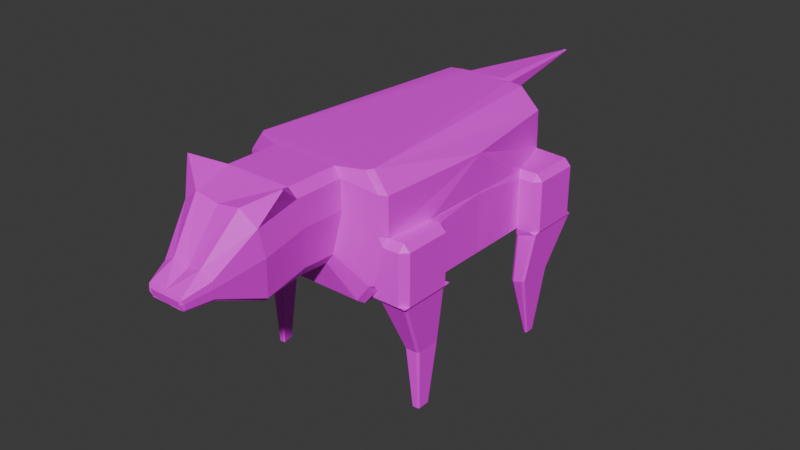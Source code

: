 # Source: dog.blend  (saved by Blender 4.0.36; exported with 4.5.12 LTS)
import bpy
from mathutils import Matrix  # noqa: F401  (used for matrix-valued properties, if any)

bpy.ops.wm.read_factory_settings(use_empty=True)
scene = bpy.context.scene
scene.name = 'Scene'

# ---- images (referenced by path relative to the original .blend; pixels are not part of the script)
import os
ASSET_DIR = os.environ.get("B2B_ASSET_DIR", "")  # directory of the original .blend (textures are referenced by path, not embedded)
HERE = os.path.dirname(os.path.abspath(__file__))  # packed textures are extracted next to this script under _unpacked/

def load_image(name, relpath, width, height, colorspace="sRGB"):
    """Load a texture the original file referenced (path relative to the .blend, or extracted next to this script)."""
    p = next((c for c in (os.path.join(HERE, relpath), os.path.join(ASSET_DIR, relpath)) if relpath and os.path.exists(c)), "")
    if p:
        img = bpy.data.images.load(p, check_existing=True)
        img.name = name
    else:  # same state as the original file: an image datablock whose file is absent (Cycles renders it pink)
        img = bpy.data.images.new(name, width, height)
        img.source = "FILE"
        img.filepath = "//" + (relpath or name)
    img.colorspace_settings.name = colorspace
    return img
img_doggo_png = load_image('doggo.png', 'doggo.png', 1024, 1024, 'sRGB')

# ---- materials (node trees are filled in below, after node groups)
mat_material_001 = bpy.data.materials.new('Material.001')
mat_material_001.use_transparent_shadow = False

# ---- material node trees
mat_material_001.use_nodes = True; mat_material_001.node_tree.nodes.clear()
_N = mat_material_001.node_tree.nodes; _L = mat_material_001.node_tree.links
n0 = _N.new('ShaderNodeBsdfPrincipled'); n0.name = 'Principled BSDF'; n0.location = (10, 300)
n0.inputs[3].default_value = 1.45
n1 = _N.new('ShaderNodeOutputMaterial'); n1.name = 'Material Output'; n1.location = (300, 300)
n2 = _N.new('ShaderNodeTexImage'); n2.name = 'Image Texture'; n2.location = (-438, 236)
n2.image = img_doggo_png
_L.new(n0.outputs[0], n1.inputs[0])
_L.new(n2.outputs[0], n0.inputs[0])
n1.is_active_output = True

# ---- world
world_world = bpy.data.worlds.new('World'); scene.world = world_world
world_world.use_nodes = True; world_world.node_tree.nodes.clear()
_N = world_world.node_tree.nodes; _L = world_world.node_tree.links
n0 = _N.new('ShaderNodeOutputWorld'); n0.name = 'World Output'; n0.location = (300, 300)
n1 = _N.new('ShaderNodeBackground'); n1.name = 'Background'; n1.location = (10, 300)
n1.inputs[0].default_value = (0.05088, 0.05088, 0.05088, 1.0)
_L.new(n1.outputs[0], n0.inputs[0])
n0.is_active_output = True
world_world.color = (0.05088, 0.05088, 0.05088)
world_world.use_sun_shadow = False
world_world.sun_shadow_jitter_overblur = 0.0

# ---- meshes
me_cube_001 = bpy.data.meshes.new('Cube.001')
me_cube_001.from_pydata([(0.0, 0.0, 2.435), (0.0, 2.5, 2.435), (0.4153, -0.1029, 2.334), (0.3452, -0.1049, 2.431), (0.2441, -0.1278, 1.487), (0.3281, -0.1304, 1.602), (0.8517, 1.25, 2.233), (0.8706, 1.25, 1.238), (0.4153, -0.1005, 2.036), (0.8517, 1.25, 1.835), (0.8706, 0.625, 1.238), (0.8706, 1.875, 1.238), (0.0, 2.5, 1.837), (0.0, 2.5, 2.195), (0.0, 4.001, 2.321), (0.8713, 0.624, 1.211), (0.6891, -0.03276, 1.266), (1.015, 0.624, 1.242), (0.8754, 0.5765, 1.181), (0.9982, 0.04114, 1.208), (0.0, -0.1034, 2.431), (0.0, -0.1262, 1.487), (0.0, -0.4462, 1.508), (0.0, -0.6421, 2.431), (0.3484, -0.6435, 2.431), (0.4185, -0.6193, 2.337), (0.3313, -0.4771, 1.619), (0.2473, -0.4477, 1.507), (0.4185, -0.5482, 2.048), (0.0, -0.8856, 1.468), (0.0, -1.081, 2.338), (0.2486, -1.082, 2.379), (0.4218, -1.059, 2.244), (0.3346, -0.9164, 1.526), (0.2709, -0.887, 1.468), (0.4217, -0.9875, 1.955), (0.0, -1.39, 1.682), (0.0, -1.438, 1.909), (0.1569, -1.438, 1.951), (0.2772, -1.433, 1.886), (0.2558, -1.398, 1.71), (0.2351, -1.391, 1.682), (0.2772, -1.415, 1.815), (0.5436, -0.8966, 2.562), (0.5514, -0.8939, 2.552), (0.0, -1.687, 1.782), (0.0, -1.67, 1.816), (0.0, -1.64, 1.676), (0.0, -1.67, 1.701), (0.176, -1.686, 1.782), (0.1905, -1.67, 1.816), (0.1752, -1.687, 1.783), (0.2011, -1.667, 1.802), (0.1649, -1.668, 1.705), (0.1879, -1.645, 1.693), (0.1617, -1.671, 1.7), (0.1752, -1.641, 1.676), (0.2011, -1.656, 1.758), (0.1758, -1.687, 1.754), (0.0, 2.513, 1.342), (0.0, 2.379, 1.2), (0.6645, 2.392, 1.374), (0.5975, 2.528, 1.617), (0.7447, 2.512, 1.361), (0.5904, 2.526, 1.272), (0.3974, 2.517, 1.342), (0.4722, 2.379, 1.2), (0.4112, 2.528, 2.374), (0.4376, 2.495, 2.416), (0.5369, 2.539, 2.199), (0.6454, 2.496, 2.214), (0.537, 2.536, 1.817), (0.5847, 2.537, 1.772), (0.8459, 0.5569, 1.835), (0.8706, 0.625, 1.767), (0.8517, 0.6931, 1.835), (0.8706, 1.875, 1.767), (0.8298, 1.943, 1.833), (0.8517, 1.807, 1.835), (0.9476, 0.625, 1.238), (1.016, 0.5569, 1.238), (1.016, 0.06815, 1.238), (0.9479, -0.006758, 1.258), (1.015, -0.0009719, 1.242), (0.9476, 0.0, 1.767), (1.016, 0.06815, 1.767), (0.9476, 0.06815, 1.835), (0.9476, 0.5569, 1.835), (1.016, 0.5569, 1.767), (0.9476, 0.625, 1.767), (1.02, 2.502, 1.262), (1.088, 2.432, 1.238), (1.02, 2.505, 1.765), (1.02, 2.437, 1.833), (1.088, 2.432, 1.767), (1.02, 1.943, 1.835), (1.02, 1.875, 1.767), (1.088, 1.943, 1.767), (1.088, 1.943, 1.238), (1.02, 1.875, 1.238), (0.7843, -0.004292, 1.767), (0.804, 0.06815, 1.835), (0.7392, -0.01543, 1.866), (0.6513, 2.498, 1.817), (0.8969, 0.5765, 1.186), (0.8697, 0.5559, 1.183), (0.7254, 0.03585, 1.227), (0.7408, 0.01602, 1.227), (0.7193, 0.01392, 1.228), (0.9982, 0.5551, 1.208), (0.9765, 0.5765, 1.203), (0.9982, 0.5765, 1.208), (0.977, 0.03907, 1.209), (0.9982, 0.06347, 1.208), (0.8827, 0.5868, 0.6109), (0.8555, 0.5662, 0.608), (0.7827, 0.3038, 0.63), (0.7981, 0.2841, 0.6303), (0.9278, 0.5654, 0.6206), (0.906, 0.5868, 0.6159), (0.9065, 0.2946, 0.6222), (0.9278, 0.319, 0.6206), (0.8704, 0.4738, -0.02377), (0.8841, 0.4842, -0.0223), (0.8414, 0.3315, -0.01252), (0.8337, 0.3414, -0.01264), (0.8959, 0.4842, -0.01974), (0.9068, 0.4734, -0.01736), (0.9068, 0.3491, -0.01736), (0.8961, 0.3368, -0.01657), (0.6065, 2.528, 1.238), (0.5941, 2.506, 1.236), (0.5883, 2.527, 1.26), (0.8521, 1.907, 1.153), (0.8818, 1.887, 1.157), (0.8631, 1.884, 1.172), (1.073, 2.489, 1.216), (1.052, 2.512, 1.217), (1.073, 2.512, 1.216), (1.051, 1.887, 1.209), (1.073, 1.908, 1.216), (1.073, 1.887, 1.216), (0.729, 2.226, 0.7398), (0.7166, 2.204, 0.7378), (0.8806, 1.823, 0.6853), (0.9103, 1.803, 0.689), (1.029, 2.192, 0.7256), (1.008, 2.216, 0.7266), (1.008, 1.803, 0.7189), (1.029, 1.825, 0.7256), (0.8868, 2.116, 0.01732), (0.8934, 2.127, 0.01838), (0.9414, 2.015, 0.006843), (0.9257, 2.026, 0.004886), (0.9563, 2.125, 0.0154), (0.9676, 2.113, 0.01486), (0.9676, 2.027, 0.01486), (0.956, 2.015, 0.01132), (0.0, 0.01735, 1.13), (0.0, -0.0428, 1.171), (0.6069, -0.01506, 2.435), (0.6466, 0.04902, 2.435), (0.6016, 0.0, 2.435), (0.7435, -0.01466, 2.247), (0.8003, 0.0491, 2.233), (0.6543, -0.04315, 1.363), (0.7093, 0.01535, 1.325), (0.6911, -0.03251, 1.283), (0.7438, -0.0271, 1.318), (0.7065, -0.02875, 1.38), (0.5143, -0.0429, 1.17), (0.5481, 0.01735, 1.13), (0.8024, 0.04885, 1.855), (0.7437, -0.01426, 1.869), (0.1901, 2.5, 2.195), (0.2407, 2.5, 2.246), (0.2407, 2.5, 2.245), (0.01282, 4.001, 2.315), (0.01275, 4.001, 2.321), (0.0, 4.001, 2.315), (0.2405, 2.5, 2.385), (0.1898, 2.5, 2.435), (0.2903, 2.499, 2.431), (0.2405, 2.5, 2.391), (-0.4153, -0.1029, 2.334), (-0.3452, -0.1049, 2.431), (-0.2441, -0.1278, 1.487), (-0.3281, -0.1304, 1.602), (-0.8517, 1.25, 2.233), (-0.8706, 1.25, 1.238), (-0.4153, -0.1005, 2.036), (-0.8517, 1.25, 1.835), (-0.8706, 0.625, 1.238), (-0.8706, 1.875, 1.238), (-0.8713, 0.624, 1.211), (-0.6891, -0.03276, 1.266), (-1.015, 0.624, 1.242), (-0.8754, 0.5765, 1.181), (-0.9982, 0.04114, 1.208), (-0.3484, -0.6435, 2.431), (-0.4185, -0.6193, 2.337), (-0.3313, -0.4771, 1.619), (-0.2473, -0.4477, 1.507), (-0.4185, -0.5482, 2.048), (-0.2486, -1.082, 2.379), (-0.4218, -1.059, 2.244), (-0.3346, -0.9164, 1.526), (-0.2709, -0.887, 1.468), (-0.4217, -0.9875, 1.955), (-0.1569, -1.438, 1.951), (-0.2772, -1.433, 1.886), (-0.2558, -1.398, 1.71), (-0.2351, -1.391, 1.682), (-0.2772, -1.415, 1.815), (-0.5436, -0.8966, 2.562), (-0.5514, -0.8939, 2.552), (-0.176, -1.686, 1.782), (-0.1905, -1.67, 1.816), (-0.1752, -1.687, 1.783), (-0.2011, -1.667, 1.802), (-0.1649, -1.668, 1.705), (-0.1879, -1.645, 1.693), (-0.1617, -1.671, 1.7), (-0.1752, -1.641, 1.676), (-0.2011, -1.656, 1.758), (-0.1758, -1.687, 1.754), (-0.6645, 2.392, 1.374), (-0.5975, 2.528, 1.617), (-0.7447, 2.512, 1.361), (-0.5904, 2.526, 1.272), (-0.3974, 2.517, 1.342), (-0.4722, 2.379, 1.2), (-0.4112, 2.528, 2.374), (-0.4376, 2.495, 2.416), (-0.5369, 2.539, 2.199), (-0.6454, 2.496, 2.214), (-0.537, 2.536, 1.817), (-0.5847, 2.537, 1.772), (-0.8459, 0.5569, 1.835), (-0.8706, 0.625, 1.767), (-0.8517, 0.6931, 1.835), (-0.8706, 1.875, 1.767), (-0.8298, 1.943, 1.833), (-0.8517, 1.807, 1.835), (-0.9476, 0.625, 1.238), (-1.016, 0.5569, 1.238), (-1.016, 0.06815, 1.238), (-0.9479, -0.006758, 1.258), (-1.015, -0.0009719, 1.242), (-0.9476, 0.0, 1.767), (-1.016, 0.06815, 1.767), (-0.9476, 0.06815, 1.835), (-0.9476, 0.5569, 1.835), (-1.016, 0.5569, 1.767), (-0.9476, 0.625, 1.767), (-1.02, 2.502, 1.262), (-1.088, 2.432, 1.238), (-1.02, 2.505, 1.765), (-1.02, 2.437, 1.833), (-1.088, 2.432, 1.767), (-1.02, 1.943, 1.835), (-1.02, 1.875, 1.767), (-1.088, 1.943, 1.767), (-1.088, 1.943, 1.238), (-1.02, 1.875, 1.238), (-0.7843, -0.004292, 1.767), (-0.804, 0.06815, 1.835), (-0.7392, -0.01543, 1.866), (-0.6513, 2.498, 1.817), (-0.8969, 0.5765, 1.186), (-0.8697, 0.5559, 1.183), (-0.7254, 0.03585, 1.227), (-0.7408, 0.01602, 1.227), (-0.7193, 0.01392, 1.228), (-0.9982, 0.5551, 1.208), (-0.9765, 0.5765, 1.203), (-0.9982, 0.5765, 1.208), (-0.977, 0.03907, 1.209), (-0.9982, 0.06347, 1.208), (-0.8827, 0.5868, 0.6109), (-0.8555, 0.5662, 0.608), (-0.7827, 0.3038, 0.63), (-0.7981, 0.2841, 0.6303), (-0.9278, 0.5654, 0.6206), (-0.906, 0.5868, 0.6159), (-0.9065, 0.2946, 0.6222), (-0.9278, 0.319, 0.6206), (-0.8704, 0.4738, -0.02377), (-0.8841, 0.4842, -0.0223), (-0.8414, 0.3315, -0.01252), (-0.8337, 0.3414, -0.01264), (-0.8959, 0.4842, -0.01974), (-0.9068, 0.4734, -0.01736), (-0.9068, 0.3491, -0.01736), (-0.8961, 0.3368, -0.01657), (-0.6065, 2.528, 1.238), (-0.5941, 2.506, 1.236), (-0.5883, 2.527, 1.26), (-0.8521, 1.907, 1.153), (-0.8818, 1.887, 1.157), (-0.8631, 1.884, 1.172), (-1.073, 2.489, 1.216), (-1.052, 2.512, 1.217), (-1.073, 2.512, 1.216), (-1.051, 1.887, 1.209), (-1.073, 1.908, 1.216), (-1.073, 1.887, 1.216), (-0.729, 2.226, 0.7398), (-0.7166, 2.204, 0.7378), (-0.8806, 1.823, 0.6853), (-0.9103, 1.803, 0.689), (-1.029, 2.192, 0.7256), (-1.008, 2.216, 0.7266), (-1.008, 1.803, 0.7189), (-1.029, 1.825, 0.7256), (-0.8868, 2.116, 0.01732), (-0.8934, 2.127, 0.01838), (-0.9414, 2.015, 0.006843), (-0.9257, 2.026, 0.004886), (-0.9563, 2.125, 0.0154), (-0.9676, 2.113, 0.01486), (-0.9676, 2.027, 0.01486), (-0.956, 2.015, 0.01132), (-0.6069, -0.01506, 2.435), (-0.6466, 0.04902, 2.435), (-0.6016, 0.0, 2.435), (-0.7435, -0.01466, 2.247), (-0.8003, 0.0491, 2.233), (-0.6543, -0.04315, 1.363), (-0.7093, 0.01535, 1.325), (-0.6911, -0.03251, 1.283), (-0.7438, -0.0271, 1.318), (-0.7065, -0.02875, 1.38), (-0.5143, -0.0429, 1.17), (-0.5481, 0.01735, 1.13), (-0.8024, 0.04885, 1.855), (-0.7437, -0.01426, 1.869), (-0.1901, 2.5, 2.195), (-0.2407, 2.5, 2.246), (-0.2407, 2.5, 2.245), (-0.01282, 4.001, 2.315), (-0.01275, 4.001, 2.321), (-0.2405, 2.5, 2.385), (-0.1898, 2.5, 2.435), (-0.2903, 2.499, 2.431), (-0.2405, 2.5, 2.391)], [], [(10, 79, 17, 15), (167, 166, 10, 15, 16), (21, 4, 27, 22), (68, 161, 164, 6, 70), (9, 75, 74, 10, 7, 11, 76, 78), (136, 140, 149, 146), (10, 74, 89, 79), (100, 101, 172, 173, 102), (59, 12, 71, 72, 62, 65), (76, 11, 99, 96), (17, 80, 81, 83), (63, 62, 72, 92, 90), (2, 8, 102, 173, 163), (144, 143, 150, 153), (103, 77, 95, 93), (91, 94, 97, 98), (180, 183, 176, 175), (20, 3, 160, 162, 0), (1, 181, 14), (68, 182, 181, 1, 0, 162, 161), (14, 177, 178, 179), (71, 12, 13, 174, 176, 183, 67, 69), (83, 16, 108, 19), (83, 82, 168, 167, 16), (80, 88, 85, 81), (171, 66, 61, 11, 7, 10, 166), (112, 107, 117, 120), (17, 83, 19, 111), (15, 17, 111, 18), (16, 15, 18, 108), (18, 111, 110, 104), (104, 110, 119, 114), (109, 113, 121, 118), (116, 115, 122, 125), (118, 121, 128, 127), (108, 18, 105, 106), (19, 108, 107, 112), (111, 19, 113, 109), (11, 61, 64, 132, 131, 133, 135), (124, 125, 122, 123, 126, 127, 128, 129), (120, 117, 124, 129), (114, 119, 126, 123), (64, 63, 90, 138, 137, 130, 132), (139, 134, 145, 148), (100, 169, 168, 82, 84), (130, 137, 147, 142), (146, 149, 156, 155), (141, 99, 11, 135, 134, 139), (138, 91, 98, 141, 140, 136), (133, 131, 143, 144), (152, 153, 150, 151, 154, 155, 156, 157), (148, 145, 152, 157), (142, 147, 154, 151), (67, 183, 182, 68), (6, 164, 172, 101, 73, 75, 9, 78, 77, 103, 70), (8, 5, 165, 169, 100, 102), (5, 4, 170, 165), (3, 2, 163, 160), (71, 103, 72), (4, 5, 26, 27), (2, 3, 24, 25), (8, 2, 25, 28), (5, 8, 28, 26), (3, 20, 23, 24), (22, 27, 34, 29), (34, 33, 40, 41), (27, 26, 33, 34), (31, 32, 44, 43), (28, 25, 32, 35), (26, 28, 35, 33), (24, 23, 30, 31), (42, 39, 52, 57), (32, 31, 38, 39), (35, 32, 39, 42), (33, 35, 42, 40), (31, 30, 37, 38), (29, 34, 41, 36), (36, 41, 56, 47), (25, 24, 43, 44), (24, 31, 43), (32, 25, 44), (40, 42, 57, 54), (41, 40, 54, 56), (55, 53, 58, 51, 49, 45, 48), (39, 38, 50, 52), (58, 53, 54, 57), (53, 55, 56, 54), (45, 49, 50, 46), (49, 51, 52, 50), (55, 48, 47, 56), (51, 58, 57, 52), (38, 37, 46, 50), (61, 62, 63, 64), (65, 62, 61, 66), (59, 65, 66, 60), (4, 21, 159, 170), (69, 67, 68, 70), (71, 69, 70, 103), (180, 175, 178, 177), (73, 74, 75), (76, 77, 78), (79, 80, 17), (81, 82, 83), (84, 85, 86), (87, 88, 89), (90, 91, 138), (92, 93, 94), (95, 96, 97), (98, 99, 141), (84, 82, 81, 85), (87, 86, 85, 88), (88, 80, 79, 89), (73, 87, 89, 74), (86, 101, 100, 84), (90, 92, 94, 91), (93, 95, 97, 94), (96, 99, 98, 97), (95, 77, 76, 96), (92, 72, 103, 93), (73, 101, 86, 87), (104, 105, 18), (106, 107, 108), (109, 110, 111), (112, 113, 19), (130, 131, 132), (133, 134, 135), (136, 137, 138), (139, 140, 141), (109, 118, 119, 110), (115, 105, 104, 114), (117, 107, 106, 116), (121, 113, 112, 120), (116, 125, 124, 117), (128, 121, 120, 129), (126, 119, 118, 127), (122, 115, 114, 123), (130, 142, 143, 131), (145, 134, 133, 144), (149, 140, 139, 148), (147, 137, 136, 146), (144, 153, 152, 145), (156, 149, 148, 157), (154, 147, 146, 155), (150, 143, 142, 151), (106, 105, 115, 116), (160, 161, 162), (165, 166, 167, 168, 169), (160, 163, 164, 161), (165, 170, 171, 166), (170, 159, 158, 171), (163, 173, 172, 164), (60, 66, 171, 158), (174, 175, 176), (180, 181, 182, 183), (174, 179, 178, 175), (14, 181, 180, 177), (174, 13, 179), (192, 194, 196, 244), (330, 195, 194, 192, 329), (21, 22, 202, 186), (233, 235, 188, 327, 324), (191, 243, 241, 193, 189, 192, 239, 240), (301, 311, 314, 305), (192, 244, 254, 239), (265, 267, 336, 335, 266), (59, 230, 227, 237, 236, 12), (241, 261, 264, 193), (196, 248, 246, 245), (228, 255, 257, 237, 227), (184, 326, 336, 267, 190), (309, 318, 315, 308), (268, 258, 260, 242), (256, 263, 262, 259), (342, 338, 339, 345), (20, 0, 325, 323, 185), (1, 14, 343), (233, 324, 325, 0, 1, 343, 344), (14, 179, 341, 340), (236, 234, 232, 345, 339, 337, 13, 12), (248, 198, 273, 195), (248, 195, 330, 331, 247), (245, 246, 250, 253), (334, 329, 192, 189, 193, 226, 231), (277, 285, 282, 272), (196, 276, 198, 248), (194, 197, 276, 196), (195, 273, 197, 194), (197, 269, 275, 276), (269, 279, 284, 275), (274, 283, 286, 278), (281, 290, 287, 280), (283, 292, 293, 286), (273, 271, 270, 197), (198, 277, 272, 273), (276, 274, 278, 198), (193, 300, 298, 296, 297, 229, 226), (289, 294, 293, 292, 291, 288, 287, 290), (285, 294, 289, 282), (279, 288, 291, 284), (229, 297, 295, 302, 303, 255, 228), (304, 313, 310, 299), (265, 249, 247, 331, 332), (295, 307, 312, 302), (311, 320, 321, 314), (306, 304, 299, 300, 193, 264), (303, 301, 305, 306, 263, 256), (298, 309, 308, 296), (317, 322, 321, 320, 319, 316, 315, 318), (313, 322, 317, 310), (307, 316, 319, 312), (232, 233, 344, 345), (188, 235, 268, 242, 243, 191, 240, 238, 266, 335, 327), (190, 267, 265, 332, 328, 187), (187, 328, 333, 186), (185, 323, 326, 184), (236, 237, 268), (186, 202, 201, 187), (184, 200, 199, 185), (190, 203, 200, 184), (187, 201, 203, 190), (185, 199, 23, 20), (22, 29, 207, 202), (207, 212, 211, 206), (202, 207, 206, 201), (204, 214, 215, 205), (203, 208, 205, 200), (201, 206, 208, 203), (199, 204, 30, 23), (213, 224, 219, 210), (205, 210, 209, 204), (208, 213, 210, 205), (206, 211, 213, 208), (204, 209, 37, 30), (29, 36, 212, 207), (36, 47, 223, 212), (200, 215, 214, 199), (199, 214, 204), (205, 215, 200), (211, 221, 224, 213), (212, 223, 221, 211), (222, 48, 45, 216, 218, 225, 220), (210, 219, 217, 209), (225, 224, 221, 220), (220, 221, 223, 222), (45, 46, 217, 216), (216, 217, 219, 218), (222, 223, 47, 48), (218, 219, 224, 225), (209, 217, 46, 37), (226, 229, 228, 227), (230, 231, 226, 227), (59, 60, 231, 230), (186, 333, 159, 21), (234, 235, 233, 232), (236, 268, 235, 234), (342, 340, 341, 338), (238, 240, 239), (241, 243, 242), (244, 196, 245), (246, 248, 247), (249, 251, 250), (252, 254, 253), (255, 303, 256), (257, 259, 258), (260, 262, 261), (263, 306, 264), (249, 250, 246, 247), (252, 253, 250, 251), (253, 254, 244, 245), (238, 239, 254, 252), (251, 249, 265, 266), (255, 256, 259, 257), (258, 259, 262, 260), (261, 262, 263, 264), (260, 261, 241, 242), (257, 258, 268, 237), (238, 252, 251, 266), (269, 197, 270), (271, 273, 272), (274, 276, 275), (277, 198, 278), (295, 297, 296), (298, 300, 299), (301, 303, 302), (304, 306, 305), (274, 275, 284, 283), (280, 279, 269, 270), (282, 281, 271, 272), (286, 285, 277, 278), (281, 282, 289, 290), (293, 294, 285, 286), (291, 292, 283, 284), (287, 288, 279, 280), (295, 296, 308, 307), (310, 309, 298, 299), (314, 313, 304, 305), (312, 311, 301, 302), (309, 310, 317, 318), (321, 322, 313, 314), (319, 320, 311, 312), (315, 316, 307, 308), (271, 281, 280, 270), (323, 325, 324), (328, 332, 331, 330, 329), (323, 324, 327, 326), (328, 329, 334, 333), (333, 334, 158, 159), (326, 327, 335, 336), (60, 158, 334, 231), (337, 339, 338), (342, 345, 344, 343), (337, 338, 341, 179), (14, 340, 342, 343), (337, 179, 13)])
_uv = me_cube_001.uv_layers.new(name='UVMap')
_uv.uv.foreach_set('vector', [0.1709, 0.4666, 0.1701, 0.4672, 0.1698, 0.4675, 0.1704, 0.4663, 0.1619, 0.4633, 0.1614, 0.462, 0.1709, 0.4666, 0.1704, 0.4663, 0.1616, 0.4631, 0.1266, 0.569, 0.1141, 0.5408, 0.1509, 0.5237, 0.1635, 0.5523, 0.3737, 0.6456, 0.1934, 0.5825, 0.1986, 0.5634, 0.2897, 0.585, 0.3799, 0.6268, 0.2417, 0.5563, 0.18, 0.5432, 0.174, 0.534, 0.1866, 0.4754, 0.2558, 0.4902, 0.3251, 0.505, 0.3125, 0.5636, 0.3034, 0.5695, 0.3939, 0.5003, 0.3731, 0.4669, 0.3984, 0.4444, 0.4116, 0.4656, 0.1619, 0.464, 0.18, 0.478, 0.1772, 0.4791, 0.162, 0.4665, 0.1553, 0.4742, 0.1598, 0.4791, 0.1604, 0.4843, 0.146, 0.4864, 0.1454, 0.4858, 0.3586, 0.6322, 0.3556, 0.5718, 0.4213, 0.571, 0.4274, 0.5762, 0.4298, 0.595, 0.407, 0.6297, 0.2543, 0.5368, 0.2575, 0.4993, 0.2681, 0.5002, 0.2649, 0.5377, 0.4112, 0.6875, 0.4112, 0.6943, 0.4112, 0.7432, 0.4112, 0.75, 0.4248, 0.5446, 0.418, 0.5643, 0.4131, 0.5715, 0.3943, 0.5557, 0.4107, 0.5318, 0.1019, 0.4781, 0.1162, 0.5378, 0.08265, 0.5565, 0.08186, 0.5556, 0.05864, 0.4752, 0.3504, 0.4739, 0.3242, 0.4726, 0.3474, 0.4288, 0.3538, 0.43, 0.4032, 0.5757, 0.401, 0.5228, 0.4151, 0.516, 0.4339, 0.5547, 0.4283, 0.5528, 0.3661, 0.5914, 0.3304, 0.534, 0.3926, 0.4954, 0.6157, 0.3055, 0.6168, 0.3055, 0.5898, 0.3056, 0.5899, 0.3056, 0.59, 0.9475, 0.5901, 0.8232, 0.62, 0.8039, 0.625, 0.8158, 0.625, 1.0, 0.2116, 0.6148, 0.2057, 0.5963, 0.3588, 0.5677, 0.3546, 0.6249, 0.3521, 0.6329, 0.3504, 0.6382, 0.3469, 0.6483, 0.2141, 0.6033, 0.225, 0.5714, 0.2284, 0.5699, 0.625, 0.25, 0.5806, 0.3056, 0.625, 0.3055, 0.5821, 0.25, 0.4213, 0.571, 0.3556, 0.5718, 0.3533, 0.5282, 0.3765, 0.527, 0.3823, 0.5206, 0.3814, 0.5028, 0.4026, 0.5038, 0.419, 0.5245, 0.1625, 0.4664, 0.1616, 0.4631, 0.1625, 0.4634, 0.1629, 0.4664, 0.1625, 0.4664, 0.1623, 0.4659, 0.1607, 0.4642, 0.1619, 0.4633, 0.1616, 0.4631, 0.1436, 0.4575, 0.1685, 0.4766, 0.1498, 0.5001, 0.1263, 0.4775, 0.1951, 0.4625, 0.2877, 0.5797, 0.2792, 0.5982, 0.2474, 0.5694, 0.2239, 0.5374, 0.2006, 0.5059, 0.1816, 0.4708, 0.09182, 0.4164, 0.09, 0.4299, 0.06655, 0.3943, 0.06731, 0.3928, 0.1698, 0.4675, 0.1625, 0.4664, 0.1629, 0.4664, 0.1693, 0.4672, 0.1704, 0.4663, 0.1698, 0.4675, 0.1693, 0.4672, 0.1696, 0.466, 0.1616, 0.4631, 0.1704, 0.4663, 0.1696, 0.466, 0.1625, 0.4634, 0.4112, 0.6875, 0.4112, 0.6875, 0.4112, 0.6875, 0.4112, 0.6875, 0.1603, 0.5081, 0.1648, 0.5015, 0.1506, 0.4909, 0.1467, 0.4939, 0.0894, 0.4158, 0.08832, 0.4331, 0.06622, 0.4086, 0.07451, 0.4017, 0.8472, 0.4807, 0.842, 0.468, 0.8978, 0.4271, 0.8949, 0.437, 0.07451, 0.4017, 0.06622, 0.4086, 0.0415, 0.3416, 0.04593, 0.3403, 0.4112, 0.75, 0.4112, 0.6875, 0.4112, 0.6898, 0.4112, 0.7476, 0.4112, 0.75, 0.4112, 0.75, 0.4112, 0.75, 0.4112, 0.75, 0.4112, 0.6875, 0.4112, 0.75, 0.4112, 0.7474, 0.4112, 0.69, 0.3461, 0.5097, 0.3034, 0.5139, 0.3013, 0.503, 0.3015, 0.5026, 0.3026, 0.502, 0.3447, 0.5044, 0.346, 0.5058, 0.4112, 0.75, 0.4112, 0.7455, 0.4112, 0.6917, 0.4112, 0.6875, 0.4112, 0.6875, 0.4112, 0.6921, 0.4112, 0.7452, 0.4112, 0.75, 0.06731, 0.3928, 0.06655, 0.3943, 0.03905, 0.342, 0.03979, 0.3408, 0.1467, 0.4939, 0.1506, 0.4909, 0.1056, 0.4443, 0.1016, 0.4444, 0.4043, 0.5542, 0.3972, 0.5594, 0.3812, 0.5491, 0.3788, 0.5456, 0.38, 0.546, 0.4038, 0.5528, 0.4043, 0.5537, 0.6297, 0.4986, 0.6154, 0.4992, 0.6072, 0.4626, 0.6146, 0.4622, 0.1538, 0.5058, 0.1393, 0.4883, 0.1424, 0.4803, 0.1479, 0.4797, 0.1598, 0.497, 0.3451, 0.4801, 0.322, 0.471, 0.3448, 0.4366, 0.3615, 0.4476, 0.4206, 0.4564, 0.3987, 0.4625, 0.406, 0.3659, 0.417, 0.3659, 0.6315, 0.4986, 0.6281, 0.5017, 0.6167, 0.5052, 0.6147, 0.5009, 0.6154, 0.4992, 0.6297, 0.4986, 0.4305, 0.5822, 0.4228, 0.5724, 0.3984, 0.5041, 0.3994, 0.4949, 0.4005, 0.4979, 0.4294, 0.579, 0.3447, 0.5044, 0.3026, 0.502, 0.3242, 0.4726, 0.3504, 0.4739, 0.4112, 0.5625, 0.4112, 0.5566, 0.4112, 0.5065, 0.4112, 0.5, 0.4112, 0.5, 0.4112, 0.5069, 0.4112, 0.5559, 0.4112, 0.5625, 0.6146, 0.4622, 0.6072, 0.4626, 0.5892, 0.4123, 0.5904, 0.4122, 0.3679, 0.4254, 0.3481, 0.4277, 0.3463, 0.379, 0.3504, 0.3788, 0.3223, 0.48, 0.3299, 0.4881, 0.3259, 0.488, 0.3189, 0.4816, 0.2769, 0.5958, 0.1995, 0.5579, 0.2113, 0.5336, 0.2132, 0.5329, 0.2449, 0.5483, 0.2537, 0.5526, 0.2895, 0.5702, 0.3253, 0.5879, 0.3342, 0.5924, 0.3724, 0.6131, 0.3583, 0.6377, 0.1023, 0.5308, 0.08532, 0.5055, 0.1007, 0.4816, 0.1046, 0.4813, 0.1197, 0.5039, 0.1193, 0.5114, 0.08532, 0.5055, 0.0771, 0.5001, 0.08701, 0.4726, 0.1007, 0.4816, 0.08636, 0.5348, 0.06752, 0.509, 0.08254, 0.4684, 0.1163, 0.5156, 0.4174, 0.5155, 0.4164, 0.541, 0.4064, 0.5344, 0.7135, 0.8574, 0.6983, 0.8635, 0.6812, 0.8276, 0.6973, 0.8245, 0.5981, 0.8501, 0.5755, 0.8498, 0.5755, 0.7478, 0.5977, 0.7523, 0.5761, 0.7468, 0.6137, 0.7455, 0.6169, 0.8108, 0.58, 0.8033, 0.5215, 0.753, 0.5761, 0.7468, 0.58, 0.8033, 0.5254, 0.7967, 0.4228, 0.6003, 0.3857, 0.6224, 0.3516, 0.5644, 0.389, 0.5422, 0.1385, 0.5082, 0.1653, 0.5244, 0.1393, 0.5739, 0.1099, 0.5561, 0.5098, 0.7476, 0.4997, 0.7595, 0.4733, 0.7487, 0.4823, 0.7401, 0.6973, 0.8245, 0.6812, 0.8276, 0.6691, 0.7777, 0.6795, 0.7771, 0.4687, 0.8303, 0.5022, 0.8326, 0.4585, 0.9277, 0.4547, 0.9275, 0.58, 0.8033, 0.6169, 0.8108, 0.6075, 0.8668, 0.5707, 0.8593, 0.5254, 0.7967, 0.58, 0.8033, 0.5707, 0.8593, 0.5161, 0.8527, 0.389, 0.5422, 0.3516, 0.5644, 0.3228, 0.5164, 0.3503, 0.5011, 0.4611, 0.7823, 0.4207, 0.801, 0.3789, 0.7226, 0.4057, 0.7064, 0.4477, 0.8924, 0.394, 0.932, 0.3644, 0.7582, 0.4152, 0.7512, 0.4737, 0.8379, 0.4486, 0.9131, 0.3929, 0.785, 0.4426, 0.7433, 0.5182, 0.8164, 0.475, 0.8353, 0.4442, 0.7468, 0.4856, 0.7469, 0.1282, 0.592, 0.09706, 0.6059, 0.08364, 0.5314, 0.1008, 0.5254, 0.4816, 0.746, 0.481, 0.771, 0.4304, 0.7668, 0.4309, 0.7451, 0.4309, 0.7451, 0.4304, 0.7668, 0.4074, 0.7609, 0.4077, 0.7447, 0.8029, 0.8345, 0.8329, 0.839, 0.83, 0.9267, 0.8266, 0.9262, 0.2008, 0.5568, 0.3156, 0.6534, 0.211, 0.6251, 0.5697, 0.8187, 0.6157, 0.9143, 0.5166, 0.9237, 0.4616, 0.7411, 0.4836, 0.7908, 0.3622, 0.7186, 0.38, 0.6997, 0.2465, 0.7572, 0.2539, 0.7673, 0.2272, 0.7728, 0.2289, 0.7585, 0.2444, 0.807, 0.2457, 0.8085, 0.2491, 0.8222, 0.2453, 0.8367, 0.2363, 0.8413, 0.2125, 0.8446, 0.2271, 0.7998, 0.4478, 0.7773, 0.4294, 0.7905, 0.4159, 0.7476, 0.4182, 0.7457, 0.3595, 0.7406, 0.3615, 0.7185, 0.3748, 0.7135, 0.3761, 0.7411, 0.3615, 0.7185, 0.3594, 0.7167, 0.3719, 0.7051, 0.3748, 0.7135, 0.3388, 0.7437, 0.3675, 0.7434, 0.37, 0.7495, 0.3389, 0.75, 0.3594, 0.7529, 0.36, 0.7525, 0.3739, 0.7596, 0.3698, 0.7657, 0.3818, 0.7377, 0.3532, 0.7281, 0.3654, 0.713, 0.4031, 0.7219, 0.36, 0.7525, 0.3595, 0.7406, 0.3761, 0.7411, 0.3739, 0.7596, 0.4359, 0.8069, 0.3794, 0.8293, 0.3395, 0.7555, 0.373, 0.7586, 0.4091, 0.5641, 0.3938, 0.5799, 0.3972, 0.5594, 0.4043, 0.5542, 0.298, 0.5857, 0.3003, 0.6045, 0.2792, 0.5982, 0.2877, 0.5797, 0.3166, 0.5717, 0.298, 0.5857, 0.2877, 0.5797, 0.3098, 0.5625, 0.0771, 0.5001, 0.06128, 0.5057, 0.05371, 0.4846, 0.08701, 0.4726, 0.4132, 0.5655, 0.4143, 0.5793, 0.4108, 0.5809, 0.4087, 0.5648, 0.4214, 0.5428, 0.4307, 0.5654, 0.427, 0.568, 0.4171, 0.5446, 0.2244, 0.6265, 0.2204, 0.6112, 0.3893, 0.5745, 0.3895, 0.5752, 0.1623, 0.5408, 0.1733, 0.533, 0.1811, 0.544, 0.3462, 0.5422, 0.4059, 0.6287, 0.2616, 0.5988, 0.1701, 0.4672, 0.1692, 0.4675, 0.1698, 0.4675, 0.163, 0.4664, 0.1623, 0.4659, 0.1625, 0.4664, 0.1598, 0.497, 0.1625, 0.4936, 0.1651, 0.4971, 0.1775, 0.4824, 0.1746, 0.481, 0.1772, 0.4791, 0.394, 0.5433, 0.3939, 0.5433, 0.394, 0.5433, 0.3867, 0.5815, 0.3801, 0.5812, 0.3833, 0.5755, 0.3511, 0.5645, 0.3462, 0.5552, 0.3567, 0.5557, 0.4112, 0.5557, 0.4112, 0.5625, 0.4112, 0.5625, 0.1598, 0.497, 0.1479, 0.4797, 0.1501, 0.4791, 0.1625, 0.4936, 0.1775, 0.4824, 0.1651, 0.4971, 0.1625, 0.4936, 0.1746, 0.481, 0.1746, 0.481, 0.1613, 0.4685, 0.162, 0.4665, 0.1772, 0.4791, 0.1815, 0.4834, 0.1775, 0.4824, 0.1772, 0.4791, 0.18, 0.478, 0.1651, 0.4971, 0.17, 0.5041, 0.1538, 0.5058, 0.1598, 0.497, 0.4173, 0.5649, 0.3867, 0.5815, 0.3833, 0.5755, 0.4156, 0.5581, 0.3821, 0.594, 0.3448, 0.5518, 0.353, 0.5446, 0.3898, 0.5864, 0.3399, 0.5561, 0.3304, 0.5036, 0.3399, 0.5019, 0.3494, 0.5543, 0.2689, 0.5065, 0.2585, 0.5215, 0.2522, 0.5136, 0.2608, 0.501, 0.421, 0.5699, 0.4223, 0.5454, 0.4255, 0.5465, 0.4264, 0.5703, 0.1815, 0.4834, 0.17, 0.5041, 0.1651, 0.4971, 0.1775, 0.4824, 0.4112, 0.6875, 0.4112, 0.6875, 0.4112, 0.6875, 0.4112, 0.7476, 0.4112, 0.7492, 0.4112, 0.75, 0.4112, 0.69, 0.4112, 0.6875, 0.4112, 0.6875, 0.4112, 0.75, 0.4112, 0.75, 0.4112, 0.75, 0.3948, 0.5109, 0.3948, 0.5109, 0.3948, 0.5109, 0.4112, 0.5606, 0.4112, 0.5638, 0.4112, 0.5625, 0.4112, 0.5023, 0.4112, 0.4999, 0.4112, 0.5, 0.4112, 0.5625, 0.4112, 0.5625, 0.4112, 0.5625, 0.1676, 0.4932, 0.1499, 0.4869, 0.147, 0.4903, 0.1618, 0.5001, 0.07864, 0.4075, 0.08823, 0.4296, 0.09339, 0.4218, 0.08227, 0.4056, 0.3313, 0.4694, 0.3146, 0.4965, 0.3194, 0.4921, 0.3351, 0.4714, 0.6528, 0.445, 0.6637, 0.473, 0.6702, 0.48, 0.6573, 0.4449, 0.3351, 0.4714, 0.3592, 0.4346, 0.358, 0.4343, 0.3313, 0.4694, 0.6536, 0.3799, 0.6528, 0.445, 0.6573, 0.4449, 0.655, 0.3805, 0.09938, 0.4464, 0.147, 0.4903, 0.1499, 0.4869, 0.1033, 0.4464, 0.04189, 0.349, 0.07864, 0.4075, 0.08227, 0.4056, 0.04574, 0.3495, 0.4301, 0.5728, 0.4137, 0.5403, 0.4148, 0.5391, 0.4311, 0.5718, 0.6072, 0.4626, 0.6154, 0.4992, 0.6125, 0.4999, 0.6046, 0.4631, 0.617, 0.4618, 0.6323, 0.4986, 0.6297, 0.4986, 0.6146, 0.4622, 0.4032, 0.5418, 0.3809, 0.507, 0.3831, 0.5066, 0.4053, 0.5411, 0.6046, 0.4631, 0.5877, 0.4125, 0.5892, 0.4123, 0.6072, 0.4626, 0.5916, 0.4117, 0.617, 0.4618, 0.6146, 0.4622, 0.5904, 0.4122, 0.4263, 0.5847, 0.4032, 0.5418, 0.4053, 0.5411, 0.4273, 0.5843, 0.3863, 0.4985, 0.4148, 0.5391, 0.4137, 0.5403, 0.3856, 0.4991, 0.8173, 0.5045, 0.8206, 0.4791, 0.842, 0.468, 0.8472, 0.4807, 0.6891, 0.75, 0.6757, 0.7452, 0.6908, 0.75, 0.1521, 0.4614, 0.1614, 0.462, 0.1619, 0.4633, 0.1607, 0.4642, 0.1574, 0.4652, 0.1164, 0.6258, 0.1405, 0.5695, 0.161, 0.5664, 0.1362, 0.6277, 0.8918, 0.5763, 0.9087, 0.5517, 0.9179, 0.556, 0.8991, 0.582, 0.9087, 0.5517, 0.9089, 0.4867, 0.918, 0.4867, 0.9179, 0.556, 0.1405, 0.5695, 0.146, 0.4864, 0.1604, 0.4843, 0.161, 0.5664, 0.3296, 0.5065, 0.3262, 0.5344, 0.1779, 0.5174, 0.1838, 0.4819, 0.5809, 0.2939, 0.5806, 0.3057, 0.5898, 0.3056, 0.429, 0.5582, 0.404, 0.586, 0.404, 0.5333, 0.426, 0.5583, 0.2274, 0.6155, 0.4013, 0.5557, 0.4018, 0.5574, 0.2299, 0.6238, 0.3802, 0.5615, 0.2207, 0.621, 0.2176, 0.6136, 0.3795, 0.5601, 0.2383, 0.6291, 0.2336, 0.6162, 0.3353, 0.5793, 0.1709, 0.4666, 0.1704, 0.4663, 0.1698, 0.4675, 0.1701, 0.4672, 0.1619, 0.4633, 0.1616, 0.4631, 0.1704, 0.4663, 0.1709, 0.4666, 0.1614, 0.462, 0.1266, 0.569, 0.1635, 0.5523, 0.1509, 0.5237, 0.1141, 0.5408, 0.3737, 0.6456, 0.3799, 0.6268, 0.2897, 0.585, 0.1986, 0.5634, 0.1934, 0.5825, 0.2417, 0.5563, 0.3034, 0.5695, 0.3125, 0.5636, 0.3251, 0.505, 0.2558, 0.4902, 0.1866, 0.4754, 0.174, 0.534, 0.18, 0.5432, 0.3939, 0.5003, 0.4116, 0.4656, 0.3984, 0.4444, 0.3731, 0.4669, 0.1619, 0.464, 0.162, 0.4665, 0.1772, 0.4791, 0.18, 0.478, 0.1553, 0.4742, 0.1454, 0.4858, 0.146, 0.4864, 0.1604, 0.4843, 0.1598, 0.4791, 0.3586, 0.6322, 0.407, 0.6297, 0.4298, 0.595, 0.4274, 0.5762, 0.4213, 0.571, 0.3556, 0.5718, 0.2543, 0.5368, 0.2649, 0.5377, 0.2681, 0.5002, 0.2575, 0.4993, 0.4112, 0.6875, 0.4112, 0.75, 0.4112, 0.7432, 0.4112, 0.6943, 0.4248, 0.5446, 0.4107, 0.5318, 0.3943, 0.5557, 0.4131, 0.5715, 0.418, 0.5643, 0.1019, 0.4781, 0.05864, 0.4752, 0.08186, 0.5556, 0.08265, 0.5565, 0.1162, 0.5378, 0.3504, 0.4739, 0.3538, 0.43, 0.3474, 0.4288, 0.3242, 0.4726, 0.4032, 0.5757, 0.4339, 0.5547, 0.4151, 0.516, 0.401, 0.5228, 0.4283, 0.5528, 0.3926, 0.4954, 0.3304, 0.534, 0.3661, 0.5914, 0.6157, 0.3055, 0.5899, 0.3056, 0.5898, 0.3056, 0.6168, 0.3055, 0.59, 0.9475, 0.625, 1.0, 0.625, 0.8158, 0.62, 0.8039, 0.5901, 0.8232, 0.2116, 0.6148, 0.3588, 0.5677, 0.2057, 0.5963, 0.3546, 0.6249, 0.2284, 0.5699, 0.225, 0.5714, 0.2141, 0.6033, 0.3469, 0.6483, 0.3504, 0.6382, 0.3521, 0.6329, 0.625, 0.25, 0.5821, 0.25, 0.625, 0.3055, 0.5806, 0.3056, 0.4213, 0.571, 0.419, 0.5245, 0.4026, 0.5038, 0.3814, 0.5028, 0.3823, 0.5206, 0.3765, 0.527, 0.3533, 0.5282, 0.3556, 0.5718, 0.1625, 0.4664, 0.1629, 0.4664, 0.1625, 0.4634, 0.1616, 0.4631, 0.1625, 0.4664, 0.1616, 0.4631, 0.1619, 0.4633, 0.1607, 0.4642, 0.1623, 0.4659, 0.1436, 0.4575, 0.1263, 0.4775, 0.1498, 0.5001, 0.1685, 0.4766, 0.1951, 0.4625, 0.1816, 0.4708, 0.2006, 0.5059, 0.2239, 0.5374, 0.2474, 0.5694, 0.2792, 0.5982, 0.2877, 0.5797, 0.09182, 0.4164, 0.06731, 0.3928, 0.06655, 0.3943, 0.09, 0.4299, 0.1698, 0.4675, 0.1693, 0.4672, 0.1629, 0.4664, 0.1625, 0.4664, 0.1704, 0.4663, 0.1696, 0.466, 0.1693, 0.4672, 0.1698, 0.4675, 0.1616, 0.4631, 0.1625, 0.4634, 0.1696, 0.466, 0.1704, 0.4663, 0.4112, 0.6875, 0.4112, 0.6875, 0.4112, 0.6875, 0.4112, 0.6875, 0.1603, 0.5081, 0.1467, 0.4939, 0.1506, 0.4909, 0.1648, 0.5015, 0.0894, 0.4158, 0.07451, 0.4017, 0.06622, 0.4086, 0.08832, 0.4331, 0.8472, 0.4807, 0.8949, 0.437, 0.8978, 0.4271, 0.842, 0.468, 0.07451, 0.4017, 0.04593, 0.3403, 0.0415, 0.3416, 0.06622, 0.4086, 0.4112, 0.75, 0.4112, 0.7476, 0.4112, 0.6898, 0.4112, 0.6875, 0.4112, 0.75, 0.4112, 0.75, 0.4112, 0.75, 0.4112, 0.75, 0.4112, 0.6875, 0.4112, 0.69, 0.4112, 0.7474, 0.4112, 0.75, 0.3461, 0.5097, 0.346, 0.5058, 0.3447, 0.5044, 0.3026, 0.502, 0.3015, 0.5026, 0.3013, 0.503, 0.3034, 0.5139, 0.4112, 0.75, 0.4112, 0.75, 0.4112, 0.7452, 0.4112, 0.6921, 0.4112, 0.6875, 0.4112, 0.6875, 0.4112, 0.6917, 0.4112, 0.7455, 0.06731, 0.3928, 0.03979, 0.3408, 0.03905, 0.342, 0.06655, 0.3943, 0.1467, 0.4939, 0.1016, 0.4444, 0.1056, 0.4443, 0.1506, 0.4909, 0.4043, 0.5542, 0.4043, 0.5537, 0.4038, 0.5528, 0.38, 0.546, 0.3788, 0.5456, 0.3812, 0.5491, 0.3972, 0.5594, 0.6297, 0.4986, 0.6146, 0.4622, 0.6072, 0.4626, 0.6154, 0.4992, 0.1538, 0.5058, 0.1598, 0.497, 0.1479, 0.4797, 0.1424, 0.4803, 0.1393, 0.4883, 0.3451, 0.4801, 0.3615, 0.4476, 0.3448, 0.4366, 0.322, 0.471, 0.4206, 0.4564, 0.417, 0.3659, 0.406, 0.3659, 0.3987, 0.4625, 0.6315, 0.4986, 0.6297, 0.4986, 0.6154, 0.4992, 0.6147, 0.5009, 0.6167, 0.5052, 0.6281, 0.5017, 0.4305, 0.5822, 0.4294, 0.579, 0.4005, 0.4979, 0.3994, 0.4949, 0.3984, 0.5041, 0.4228, 0.5724, 0.3447, 0.5044, 0.3504, 0.4739, 0.3242, 0.4726, 0.3026, 0.502, 0.4112, 0.5625, 0.4112, 0.5625, 0.4112, 0.5559, 0.4112, 0.5069, 0.4112, 0.5, 0.4112, 0.5, 0.4112, 0.5065, 0.4112, 0.5566, 0.6146, 0.4622, 0.5904, 0.4122, 0.5892, 0.4123, 0.6072, 0.4626, 0.3679, 0.4254, 0.3504, 0.3788, 0.3463, 0.379, 0.3481, 0.4277, 0.3223, 0.48, 0.3189, 0.4816, 0.3259, 0.488, 0.3299, 0.4881, 0.2769, 0.5958, 0.3583, 0.6377, 0.3724, 0.6131, 0.3342, 0.5924, 0.3253, 0.5879, 0.2895, 0.5702, 0.2537, 0.5526, 0.2449, 0.5483, 0.2132, 0.5329, 0.2113, 0.5336, 0.1995, 0.5579, 0.1023, 0.5308, 0.1193, 0.5114, 0.1197, 0.5039, 0.1046, 0.4813, 0.1007, 0.4816, 0.08532, 0.5055, 0.08532, 0.5055, 0.1007, 0.4816, 0.08701, 0.4726, 0.0771, 0.5001, 0.08636, 0.5348, 0.1163, 0.5156, 0.08254, 0.4684, 0.06752, 0.509, 0.4174, 0.5155, 0.4064, 0.5344, 0.4164, 0.541, 0.7135, 0.8574, 0.6973, 0.8245, 0.6812, 0.8276, 0.6983, 0.8635, 0.5981, 0.8501, 0.5977, 0.7523, 0.5755, 0.7478, 0.5755, 0.8498, 0.5761, 0.7468, 0.58, 0.8033, 0.6169, 0.8108, 0.6137, 0.7455, 0.5215, 0.753, 0.5254, 0.7967, 0.58, 0.8033, 0.5761, 0.7468, 0.4228, 0.6003, 0.389, 0.5422, 0.3516, 0.5644, 0.3857, 0.6224, 0.1385, 0.5082, 0.1099, 0.5561, 0.1393, 0.5739, 0.1653, 0.5244, 0.5098, 0.7476, 0.4823, 0.7401, 0.4733, 0.7487, 0.4997, 0.7595, 0.6973, 0.8245, 0.6795, 0.7771, 0.6691, 0.7777, 0.6812, 0.8276, 0.4687, 0.8303, 0.4547, 0.9275, 0.4585, 0.9277, 0.5022, 0.8326, 0.58, 0.8033, 0.5707, 0.8593, 0.6075, 0.8668, 0.6169, 0.8108, 0.5254, 0.7967, 0.5161, 0.8527, 0.5707, 0.8593, 0.58, 0.8033, 0.389, 0.5422, 0.3503, 0.5011, 0.3228, 0.5164, 0.3516, 0.5644, 0.4611, 0.7823, 0.4057, 0.7064, 0.3789, 0.7226, 0.4207, 0.801, 0.4477, 0.8924, 0.4152, 0.7512, 0.3644, 0.7582, 0.394, 0.932, 0.4737, 0.8379, 0.4426, 0.7433, 0.3929, 0.785, 0.4486, 0.9131, 0.5182, 0.8164, 0.4856, 0.7469, 0.4442, 0.7468, 0.475, 0.8353, 0.1282, 0.592, 0.1008, 0.5254, 0.08364, 0.5314, 0.09706, 0.6059, 0.4816, 0.746, 0.4309, 0.7451, 0.4304, 0.7668, 0.481, 0.771, 0.4309, 0.7451, 0.4077, 0.7447, 0.4074, 0.7609, 0.4304, 0.7668, 0.8029, 0.8345, 0.8266, 0.9262, 0.83, 0.9267, 0.8329, 0.839, 0.2008, 0.5568, 0.211, 0.6251, 0.3156, 0.6534, 0.5697, 0.8187, 0.5166, 0.9237, 0.6157, 0.9143, 0.4616, 0.7411, 0.38, 0.6997, 0.3622, 0.7186, 0.4836, 0.7908, 0.2465, 0.7572, 0.2289, 0.7585, 0.2272, 0.7728, 0.2539, 0.7673, 0.2444, 0.807, 0.2271, 0.7998, 0.2125, 0.8446, 0.2363, 0.8413, 0.2453, 0.8367, 0.2491, 0.8222, 0.2457, 0.8085, 0.4478, 0.7773, 0.4182, 0.7457, 0.4159, 0.7476, 0.4294, 0.7905, 0.3595, 0.7406, 0.3761, 0.7411, 0.3748, 0.7135, 0.3615, 0.7185, 0.3615, 0.7185, 0.3748, 0.7135, 0.3719, 0.7051, 0.3594, 0.7167, 0.3388, 0.7437, 0.3389, 0.75, 0.37, 0.7495, 0.3675, 0.7434, 0.3594, 0.7529, 0.3698, 0.7657, 0.3739, 0.7596, 0.36, 0.7525, 0.3818, 0.7377, 0.4031, 0.7219, 0.3654, 0.713, 0.3532, 0.7281, 0.36, 0.7525, 0.3739, 0.7596, 0.3761, 0.7411, 0.3595, 0.7406, 0.4359, 0.8069, 0.373, 0.7586, 0.3395, 0.7555, 0.3794, 0.8293, 0.4091, 0.5641, 0.4043, 0.5542, 0.3972, 0.5594, 0.3938, 0.5799, 0.298, 0.5857, 0.2877, 0.5797, 0.2792, 0.5982, 0.3003, 0.6045, 0.3166, 0.5717, 0.3098, 0.5625, 0.2877, 0.5797, 0.298, 0.5857, 0.0771, 0.5001, 0.08701, 0.4726, 0.05371, 0.4846, 0.06128, 0.5057, 0.4132, 0.5655, 0.4087, 0.5648, 0.4108, 0.5809, 0.4143, 0.5793, 0.4214, 0.5428, 0.4171, 0.5446, 0.427, 0.568, 0.4307, 0.5654, 0.2244, 0.6265, 0.3895, 0.5752, 0.3893, 0.5745, 0.2204, 0.6112, 0.1623, 0.5408, 0.1811, 0.544, 0.1733, 0.533, 0.3462, 0.5422, 0.2616, 0.5988, 0.4059, 0.6287, 0.1701, 0.4672, 0.1698, 0.4675, 0.1692, 0.4675, 0.163, 0.4664, 0.1625, 0.4664, 0.1623, 0.4659, 0.1598, 0.497, 0.1651, 0.4971, 0.1625, 0.4936, 0.1775, 0.4824, 0.1772, 0.4791, 0.1746, 0.481, 0.394, 0.5433, 0.394, 0.5433, 0.3939, 0.5433, 0.3867, 0.5815, 0.3833, 0.5755, 0.3801, 0.5812, 0.3511, 0.5645, 0.3567, 0.5557, 0.3462, 0.5552, 0.4112, 0.5557, 0.4112, 0.5625, 0.4112, 0.5625, 0.1598, 0.497, 0.1625, 0.4936, 0.1501, 0.4791, 0.1479, 0.4797, 0.1775, 0.4824, 0.1746, 0.481, 0.1625, 0.4936, 0.1651, 0.4971, 0.1746, 0.481, 0.1772, 0.4791, 0.162, 0.4665, 0.1613, 0.4685, 0.1815, 0.4834, 0.18, 0.478, 0.1772, 0.4791, 0.1775, 0.4824, 0.1651, 0.4971, 0.1598, 0.497, 0.1538, 0.5058, 0.17, 0.5041, 0.4173, 0.5649, 0.4156, 0.5581, 0.3833, 0.5755, 0.3867, 0.5815, 0.3821, 0.594, 0.3898, 0.5864, 0.353, 0.5446, 0.3448, 0.5518, 0.3399, 0.5561, 0.3494, 0.5543, 0.3399, 0.5019, 0.3304, 0.5036, 0.2689, 0.5065, 0.2608, 0.501, 0.2522, 0.5136, 0.2585, 0.5215, 0.421, 0.5699, 0.4264, 0.5703, 0.4255, 0.5465, 0.4223, 0.5454, 0.1815, 0.4834, 0.1775, 0.4824, 0.1651, 0.4971, 0.17, 0.5041, 0.4112, 0.6875, 0.4112, 0.6875, 0.4112, 0.6875, 0.4112, 0.7476, 0.4112, 0.75, 0.4112, 0.7492, 0.4112, 0.69, 0.4112, 0.6875, 0.4112, 0.6875, 0.4112, 0.75, 0.4112, 0.75, 0.4112, 0.75, 0.3948, 0.5109, 0.3948, 0.5109, 0.3948, 0.5109, 0.4112, 0.5606, 0.4112, 0.5625, 0.4112, 0.5638, 0.4112, 0.5023, 0.4112, 0.5, 0.4112, 0.4999, 0.4112, 0.5625, 0.4112, 0.5625, 0.4112, 0.5625, 0.1676, 0.4932, 0.1618, 0.5001, 0.147, 0.4903, 0.1499, 0.4869, 0.07864, 0.4075, 0.08227, 0.4056, 0.09339, 0.4218, 0.08823, 0.4296, 0.3313, 0.4694, 0.3351, 0.4714, 0.3194, 0.4921, 0.3146, 0.4965, 0.6528, 0.445, 0.6573, 0.4449, 0.6702, 0.48, 0.6637, 0.473, 0.3351, 0.4714, 0.3313, 0.4694, 0.358, 0.4343, 0.3592, 0.4346, 0.6536, 0.3799, 0.655, 0.3805, 0.6573, 0.4449, 0.6528, 0.445, 0.09938, 0.4464, 0.1033, 0.4464, 0.1499, 0.4869, 0.147, 0.4903, 0.04189, 0.349, 0.04574, 0.3495, 0.08227, 0.4056, 0.07864, 0.4075, 0.4301, 0.5728, 0.4311, 0.5718, 0.4148, 0.5391, 0.4137, 0.5403, 0.6072, 0.4626, 0.6046, 0.4631, 0.6125, 0.4999, 0.6154, 0.4992, 0.617, 0.4618, 0.6146, 0.4622, 0.6297, 0.4986, 0.6323, 0.4986, 0.4032, 0.5418, 0.4053, 0.5411, 0.3831, 0.5066, 0.3809, 0.507, 0.6046, 0.4631, 0.6072, 0.4626, 0.5892, 0.4123, 0.5877, 0.4125, 0.5916, 0.4117, 0.5904, 0.4122, 0.6146, 0.4622, 0.617, 0.4618, 0.4263, 0.5847, 0.4273, 0.5843, 0.4053, 0.5411, 0.4032, 0.5418, 0.3863, 0.4985, 0.3856, 0.4991, 0.4137, 0.5403, 0.4148, 0.5391, 0.8173, 0.5045, 0.8472, 0.4807, 0.842, 0.468, 0.8206, 0.4791, 0.6891, 0.75, 0.6908, 0.75, 0.6757, 0.7452, 0.1521, 0.4614, 0.1574, 0.4652, 0.1607, 0.4642, 0.1619, 0.4633, 0.1614, 0.462, 0.1164, 0.6258, 0.1362, 0.6277, 0.161, 0.5664, 0.1405, 0.5695, 0.8918, 0.5763, 0.8991, 0.582, 0.9179, 0.556, 0.9087, 0.5517, 0.9087, 0.5517, 0.9179, 0.556, 0.918, 0.4867, 0.9089, 0.4867, 0.1405, 0.5695, 0.161, 0.5664, 0.1604, 0.4843, 0.146, 0.4864, 0.3296, 0.5065, 0.1838, 0.4819, 0.1779, 0.5174, 0.3262, 0.5344, 0.5809, 0.2939, 0.5898, 0.3056, 0.5806, 0.3057, 0.429, 0.5582, 0.426, 0.5583, 0.404, 0.5333, 0.404, 0.586, 0.2274, 0.6155, 0.2299, 0.6238, 0.4018, 0.5574, 0.4013, 0.5557, 0.3802, 0.5615, 0.3795, 0.5601, 0.2176, 0.6136, 0.2207, 0.621, 0.2383, 0.6291, 0.3353, 0.5793, 0.2336, 0.6162])
me_cube_001.materials.append(mat_material_001)
me_cube_001.update()

# ---- objects
ob_cube = bpy.data.objects.new('Cube', me_cube_001)

# ---- transforms, parenting, visibility, modifiers, constraints
ob_cube.location = (0.0, 0.0, 0.0)

# ---- collection membership
scene.collection.objects.link(ob_cube)

# ---- scene / render settings (as saved in the file)
scene.frame_start = 1; scene.frame_end = 250; scene.frame_set(1)
scene.render.engine = 'BLENDER_EEVEE_NEXT'
scene.cycles.sampling_pattern = 'TABULATED_SOBOL'
bpy.context.view_layer.update()

# ---- added for rendering (the .blend has no active camera and no usable light): camera, sun
cam_auto = bpy.data.cameras.new('AutoCamera')
cam_auto.lens = 50.0
cam_auto.sensor_width = 36.0
cam_auto.clip_end = 1000.0
ob_auto_camera = bpy.data.objects.new('AutoCamera', cam_auto)
scene.collection.objects.link(ob_auto_camera)
ob_auto_camera.location = (6.12227, -6.18973, 6.16712)
ob_auto_camera.rotation_euler = (1.09748, -7.21219e-08, 0.694738)
scene.camera = ob_auto_camera
light_auto_sun = bpy.data.lights.new('AutoSun', 'SUN')
light_auto_sun.energy = 3.0
light_auto_sun.angle = 0.0523599
ob_auto_sun = bpy.data.objects.new('AutoSun', light_auto_sun)
scene.collection.objects.link(ob_auto_sun)
ob_auto_sun.rotation_euler = (0.872665, 0.174533, 0.523599)
bpy.context.view_layer.update()

